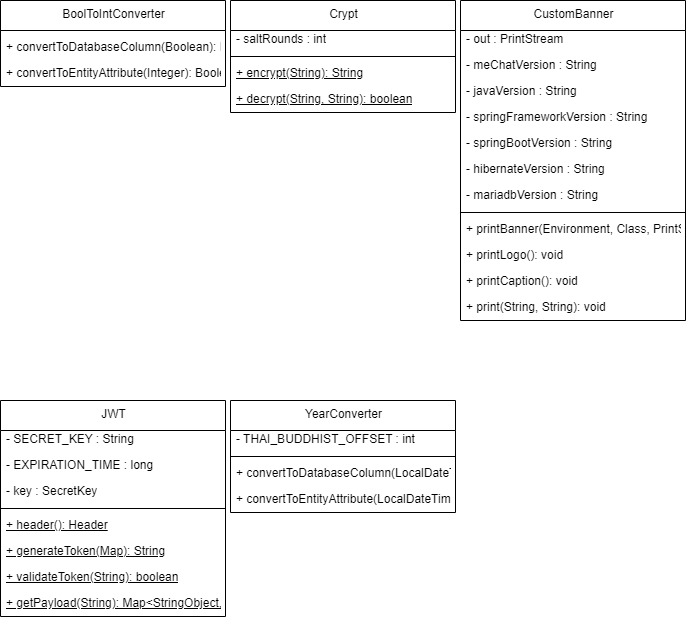

The diagram above was exported from draw.io. Its source (the exported page's mxGraphModel, read from the mxfile embedded in the PNG):
<mxGraphModel dx="1327" dy="513" grid="1" gridSize="10" guides="1" tooltips="1" connect="1" arrows="1" fold="1" page="1" pageScale="1" pageWidth="850" pageHeight="1100" math="0" shadow="0">
  <root>
    <mxCell id="0" />
    <mxCell id="1" parent="0" />
    <mxCell id="2" value="BoolToIntConverter" style="swimlane;fontStyle=0;align=center;verticalAlign=top;childLayout=stackLayout;horizontal=1;startSize=30;horizontalStack=0;resizeParent=1;resizeParentMax=0;resizeLast=0;collapsible=0;marginBottom=0;html=1;" parent="1" vertex="1">
      <mxGeometry x="70" y="80" width="225" height="86" as="geometry" />
    </mxCell>
    <mxCell id="3" style="line;strokeWidth=1;fillColor=none;align=left;verticalAlign=middle;spacingTop=-1;spacingLeft=3;spacingRight=3;rotatable=0;labelPosition=right;points=[];portConstraint=eastwest;" parent="2" vertex="1">
      <mxGeometry y="26" width="225" height="8" as="geometry" />
    </mxCell>
    <mxCell id="4" value="+ convertToDatabaseColumn(Boolean): Integer" style="text;html=1;strokeColor=none;fillColor=none;align=left;verticalAlign=middle;spacingLeft=4;spacingRight=4;overflow=hidden;rotatable=0;points=[[0,0.5],[1,0.5]];portConstraint=eastwest;" parent="2" vertex="1">
      <mxGeometry y="34" width="225" height="26" as="geometry" />
    </mxCell>
    <mxCell id="5" value="+ convertToEntityAttribute(Integer): Boolean" style="text;html=1;strokeColor=none;fillColor=none;align=left;verticalAlign=middle;spacingLeft=4;spacingRight=4;overflow=hidden;rotatable=0;points=[[0,0.5],[1,0.5]];portConstraint=eastwest;" parent="2" vertex="1">
      <mxGeometry y="60" width="225" height="26" as="geometry" />
    </mxCell>
    <mxCell id="6" value="Crypt" style="swimlane;fontStyle=0;align=center;verticalAlign=top;childLayout=stackLayout;horizontal=1;startSize=30;horizontalStack=0;resizeParent=1;resizeParentMax=0;resizeLast=0;collapsible=0;marginBottom=0;html=1;" parent="1" vertex="1">
      <mxGeometry x="300" y="80" width="225" height="112" as="geometry" />
    </mxCell>
    <mxCell id="7" value="- saltRounds : int" style="text;html=1;strokeColor=none;fillColor=none;align=left;verticalAlign=middle;spacingLeft=4;spacingRight=4;overflow=hidden;rotatable=0;points=[[0,0.5],[1,0.5]];portConstraint=eastwest;" parent="6" vertex="1">
      <mxGeometry y="26" width="225" height="26" as="geometry" />
    </mxCell>
    <mxCell id="8" style="line;strokeWidth=1;fillColor=none;align=left;verticalAlign=middle;spacingTop=-1;spacingLeft=3;spacingRight=3;rotatable=0;labelPosition=right;points=[];portConstraint=eastwest;" parent="6" vertex="1">
      <mxGeometry y="52" width="225" height="8" as="geometry" />
    </mxCell>
    <mxCell id="9" value="+ encrypt(String): String" style="text;html=1;strokeColor=none;fillColor=none;align=left;verticalAlign=middle;spacingLeft=4;spacingRight=4;overflow=hidden;rotatable=0;points=[[0,0.5],[1,0.5]];portConstraint=eastwest;fontStyle=4;" parent="6" vertex="1">
      <mxGeometry y="60" width="225" height="26" as="geometry" />
    </mxCell>
    <mxCell id="10" value="+ decrypt(String, String): boolean" style="text;html=1;strokeColor=none;fillColor=none;align=left;verticalAlign=middle;spacingLeft=4;spacingRight=4;overflow=hidden;rotatable=0;points=[[0,0.5],[1,0.5]];portConstraint=eastwest;fontStyle=4;" parent="6" vertex="1">
      <mxGeometry y="86" width="225" height="26" as="geometry" />
    </mxCell>
    <mxCell id="11" value="CustomBanner" style="swimlane;fontStyle=0;align=center;verticalAlign=top;childLayout=stackLayout;horizontal=1;startSize=30;horizontalStack=0;resizeParent=1;resizeParentMax=0;resizeLast=0;collapsible=0;marginBottom=0;html=1;" parent="1" vertex="1">
      <mxGeometry x="530" y="80" width="225" height="320" as="geometry" />
    </mxCell>
    <mxCell id="12" value="- out : PrintStream" style="text;html=1;strokeColor=none;fillColor=none;align=left;verticalAlign=middle;spacingLeft=4;spacingRight=4;overflow=hidden;rotatable=0;points=[[0,0.5],[1,0.5]];portConstraint=eastwest;" parent="11" vertex="1">
      <mxGeometry y="26" width="225" height="26" as="geometry" />
    </mxCell>
    <mxCell id="13" value="- meChatVersion : String" style="text;html=1;strokeColor=none;fillColor=none;align=left;verticalAlign=middle;spacingLeft=4;spacingRight=4;overflow=hidden;rotatable=0;points=[[0,0.5],[1,0.5]];portConstraint=eastwest;" parent="11" vertex="1">
      <mxGeometry y="52" width="225" height="26" as="geometry" />
    </mxCell>
    <mxCell id="14" value="- javaVersion : String" style="text;html=1;strokeColor=none;fillColor=none;align=left;verticalAlign=middle;spacingLeft=4;spacingRight=4;overflow=hidden;rotatable=0;points=[[0,0.5],[1,0.5]];portConstraint=eastwest;" parent="11" vertex="1">
      <mxGeometry y="78" width="225" height="26" as="geometry" />
    </mxCell>
    <mxCell id="15" value="- springFrameworkVersion : String" style="text;html=1;strokeColor=none;fillColor=none;align=left;verticalAlign=middle;spacingLeft=4;spacingRight=4;overflow=hidden;rotatable=0;points=[[0,0.5],[1,0.5]];portConstraint=eastwest;" parent="11" vertex="1">
      <mxGeometry y="104" width="225" height="26" as="geometry" />
    </mxCell>
    <mxCell id="16" value="- springBootVersion : String" style="text;html=1;strokeColor=none;fillColor=none;align=left;verticalAlign=middle;spacingLeft=4;spacingRight=4;overflow=hidden;rotatable=0;points=[[0,0.5],[1,0.5]];portConstraint=eastwest;" parent="11" vertex="1">
      <mxGeometry y="130" width="225" height="26" as="geometry" />
    </mxCell>
    <mxCell id="17" value="- hibernateVersion : String" style="text;html=1;strokeColor=none;fillColor=none;align=left;verticalAlign=middle;spacingLeft=4;spacingRight=4;overflow=hidden;rotatable=0;points=[[0,0.5],[1,0.5]];portConstraint=eastwest;" parent="11" vertex="1">
      <mxGeometry y="156" width="225" height="26" as="geometry" />
    </mxCell>
    <mxCell id="18" value="- mariadbVersion : String" style="text;html=1;strokeColor=none;fillColor=none;align=left;verticalAlign=middle;spacingLeft=4;spacingRight=4;overflow=hidden;rotatable=0;points=[[0,0.5],[1,0.5]];portConstraint=eastwest;" parent="11" vertex="1">
      <mxGeometry y="182" width="225" height="26" as="geometry" />
    </mxCell>
    <mxCell id="19" style="line;strokeWidth=1;fillColor=none;align=left;verticalAlign=middle;spacingTop=-1;spacingLeft=3;spacingRight=3;rotatable=0;labelPosition=right;points=[];portConstraint=eastwest;" parent="11" vertex="1">
      <mxGeometry y="208" width="225" height="8" as="geometry" />
    </mxCell>
    <mxCell id="20" value="+ printBanner(Environment, Class&lt;?&gt;, PrintStream): void" style="text;html=1;strokeColor=none;fillColor=none;align=left;verticalAlign=middle;spacingLeft=4;spacingRight=4;overflow=hidden;rotatable=0;points=[[0,0.5],[1,0.5]];portConstraint=eastwest;" parent="11" vertex="1">
      <mxGeometry y="216" width="225" height="26" as="geometry" />
    </mxCell>
    <mxCell id="21" value="+ printLogo(): void" style="text;html=1;strokeColor=none;fillColor=none;align=left;verticalAlign=middle;spacingLeft=4;spacingRight=4;overflow=hidden;rotatable=0;points=[[0,0.5],[1,0.5]];portConstraint=eastwest;" parent="11" vertex="1">
      <mxGeometry y="242" width="225" height="26" as="geometry" />
    </mxCell>
    <mxCell id="22" value="+ printCaption(): void" style="text;html=1;strokeColor=none;fillColor=none;align=left;verticalAlign=middle;spacingLeft=4;spacingRight=4;overflow=hidden;rotatable=0;points=[[0,0.5],[1,0.5]];portConstraint=eastwest;" parent="11" vertex="1">
      <mxGeometry y="268" width="225" height="26" as="geometry" />
    </mxCell>
    <mxCell id="23" value="+ print(String, String): void" style="text;html=1;strokeColor=none;fillColor=none;align=left;verticalAlign=middle;spacingLeft=4;spacingRight=4;overflow=hidden;rotatable=0;points=[[0,0.5],[1,0.5]];portConstraint=eastwest;" parent="11" vertex="1">
      <mxGeometry y="294" width="225" height="26" as="geometry" />
    </mxCell>
    <mxCell id="24" value="JWT" style="swimlane;fontStyle=0;align=center;verticalAlign=top;childLayout=stackLayout;horizontal=1;startSize=30;horizontalStack=0;resizeParent=1;resizeParentMax=0;resizeLast=0;collapsible=0;marginBottom=0;html=1;" parent="1" vertex="1">
      <mxGeometry x="70" y="480" width="225" height="216" as="geometry" />
    </mxCell>
    <mxCell id="25" value="- SECRET_KEY : String" style="text;html=1;strokeColor=none;fillColor=none;align=left;verticalAlign=middle;spacingLeft=4;spacingRight=4;overflow=hidden;rotatable=0;points=[[0,0.5],[1,0.5]];portConstraint=eastwest;" parent="24" vertex="1">
      <mxGeometry y="26" width="225" height="26" as="geometry" />
    </mxCell>
    <mxCell id="26" value="- EXPIRATION_TIME : long" style="text;html=1;strokeColor=none;fillColor=none;align=left;verticalAlign=middle;spacingLeft=4;spacingRight=4;overflow=hidden;rotatable=0;points=[[0,0.5],[1,0.5]];portConstraint=eastwest;" parent="24" vertex="1">
      <mxGeometry y="52" width="225" height="26" as="geometry" />
    </mxCell>
    <mxCell id="27" value="- key : SecretKey" style="text;html=1;strokeColor=none;fillColor=none;align=left;verticalAlign=middle;spacingLeft=4;spacingRight=4;overflow=hidden;rotatable=0;points=[[0,0.5],[1,0.5]];portConstraint=eastwest;" parent="24" vertex="1">
      <mxGeometry y="78" width="225" height="26" as="geometry" />
    </mxCell>
    <mxCell id="28" style="line;strokeWidth=1;fillColor=none;align=left;verticalAlign=middle;spacingTop=-1;spacingLeft=3;spacingRight=3;rotatable=0;labelPosition=right;points=[];portConstraint=eastwest;" parent="24" vertex="1">
      <mxGeometry y="104" width="225" height="8" as="geometry" />
    </mxCell>
    <mxCell id="29" value="+ header(): Header" style="text;html=1;strokeColor=none;fillColor=none;align=left;verticalAlign=middle;spacingLeft=4;spacingRight=4;overflow=hidden;rotatable=0;points=[[0,0.5],[1,0.5]];portConstraint=eastwest;fontStyle=4;" parent="24" vertex="1">
      <mxGeometry y="112" width="225" height="26" as="geometry" />
    </mxCell>
    <mxCell id="30" value="+ generateToken(Map&lt;String,Object&gt;): String" style="text;html=1;strokeColor=none;fillColor=none;align=left;verticalAlign=middle;spacingLeft=4;spacingRight=4;overflow=hidden;rotatable=0;points=[[0,0.5],[1,0.5]];portConstraint=eastwest;fontStyle=4;" parent="24" vertex="1">
      <mxGeometry y="138" width="225" height="26" as="geometry" />
    </mxCell>
    <mxCell id="31" value="+ validateToken(String): boolean" style="text;html=1;strokeColor=none;fillColor=none;align=left;verticalAlign=middle;spacingLeft=4;spacingRight=4;overflow=hidden;rotatable=0;points=[[0,0.5],[1,0.5]];portConstraint=eastwest;fontStyle=4;" parent="24" vertex="1">
      <mxGeometry y="164" width="225" height="26" as="geometry" />
    </mxCell>
    <mxCell id="32" value="+ getPayload(String): Map&lt;String,Object&gt;&amp;lt;StringObject, &amp;gt;" style="text;html=1;strokeColor=none;fillColor=none;align=left;verticalAlign=middle;spacingLeft=4;spacingRight=4;overflow=hidden;rotatable=0;points=[[0,0.5],[1,0.5]];portConstraint=eastwest;fontStyle=4;" parent="24" vertex="1">
      <mxGeometry y="190" width="225" height="26" as="geometry" />
    </mxCell>
    <mxCell id="33" value="YearConverter" style="swimlane;fontStyle=0;align=center;verticalAlign=top;childLayout=stackLayout;horizontal=1;startSize=30;horizontalStack=0;resizeParent=1;resizeParentMax=0;resizeLast=0;collapsible=0;marginBottom=0;html=1;" parent="1" vertex="1">
      <mxGeometry x="300" y="480" width="225" height="112" as="geometry" />
    </mxCell>
    <mxCell id="34" value="- THAI_BUDDHIST_OFFSET : int" style="text;html=1;strokeColor=none;fillColor=none;align=left;verticalAlign=middle;spacingLeft=4;spacingRight=4;overflow=hidden;rotatable=0;points=[[0,0.5],[1,0.5]];portConstraint=eastwest;" parent="33" vertex="1">
      <mxGeometry y="26" width="225" height="26" as="geometry" />
    </mxCell>
    <mxCell id="35" style="line;strokeWidth=1;fillColor=none;align=left;verticalAlign=middle;spacingTop=-1;spacingLeft=3;spacingRight=3;rotatable=0;labelPosition=right;points=[];portConstraint=eastwest;" parent="33" vertex="1">
      <mxGeometry y="52" width="225" height="8" as="geometry" />
    </mxCell>
    <mxCell id="36" value="+ convertToDatabaseColumn(LocalDateTime): LocalDateTime" style="text;html=1;strokeColor=none;fillColor=none;align=left;verticalAlign=middle;spacingLeft=4;spacingRight=4;overflow=hidden;rotatable=0;points=[[0,0.5],[1,0.5]];portConstraint=eastwest;" parent="33" vertex="1">
      <mxGeometry y="60" width="225" height="26" as="geometry" />
    </mxCell>
    <mxCell id="37" value="+ convertToEntityAttribute(LocalDateTime): LocalDateTime" style="text;html=1;strokeColor=none;fillColor=none;align=left;verticalAlign=middle;spacingLeft=4;spacingRight=4;overflow=hidden;rotatable=0;points=[[0,0.5],[1,0.5]];portConstraint=eastwest;" parent="33" vertex="1">
      <mxGeometry y="86" width="225" height="26" as="geometry" />
    </mxCell>
  </root>
</mxGraphModel>